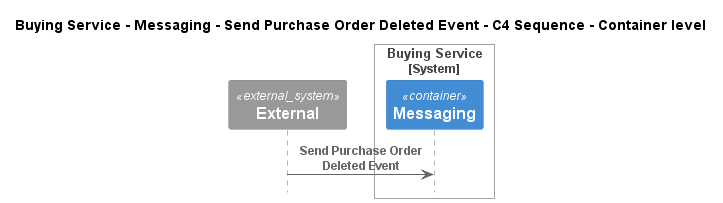

The diagram above was rendered by PlantUML. Its source (embedded in the PNG):
@startuml
!pragma layout smetana
!include ..\..\..\..\..\..\..\.c4s\C4_Sequence.puml

title Buying Service - Messaging - Send Purchase Order Deleted Event - C4 Sequence - Container level

System_Ext(C4InterFlow.SoftwareSystems.ExternalSystem, "External", "")

System_Boundary(ECommercePlatform.SoftwareSystems.BuyingService, "Buying Service")
    Container(ECommercePlatform.SoftwareSystems.BuyingService.Containers.Messaging, "Messaging", "", "")
Boundary_End()

Rel(C4InterFlow.SoftwareSystems.ExternalSystem, ECommercePlatform.SoftwareSystems.BuyingService.Containers.Messaging, "Send Purchase Order Deleted Event")


@enduml